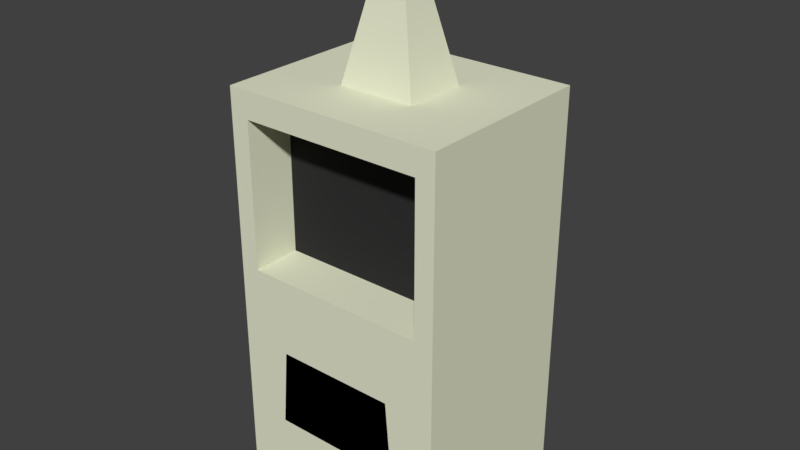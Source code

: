 # Source: GeneratorStation.blend  (saved by Blender 2.78.0; exported with 4.5.12 LTS)
import bpy
from mathutils import Matrix  # noqa: F401  (used for matrix-valued properties, if any)

bpy.ops.wm.read_factory_settings(use_empty=True)
scene = bpy.context.scene
scene.name = 'Scene'

# ---- collections
col_collection_1 = bpy.data.collections.new('Collection 1'); scene.collection.children.link(col_collection_1)

# ---- materials (node trees are filled in below, after node groups)
mat_body = bpy.data.materials.new('Body')
mat_body.alpha_threshold = 0.0
mat_body.use_transparent_shadow = False
mat_body.diffuse_color = (0.7843, 0.8, 0.6114, 1.0)
mat_body.roughness = 0.5
mat_screen = bpy.data.materials.new('Screen')
mat_screen.alpha_threshold = 0.0
mat_screen.use_transparent_shadow = False
mat_screen.diffuse_color = (0.03082, 0.03082, 0.03082, 1.0)
mat_screen.roughness = 0.5
mat_plug = bpy.data.materials.new('Plug')
mat_plug.alpha_threshold = 0.0
mat_plug.use_transparent_shadow = False
mat_plug.diffuse_color = (0.0, 0.0, 0.0, 1.0)
mat_plug.roughness = 0.5

# ---- material node trees

# ---- world
world_world = bpy.data.worlds.new('World'); scene.world = world_world
world_world.color = (0.05088, 0.05088, 0.05088)
world_world.use_sun_shadow = False
world_world.sun_shadow_jitter_overblur = 0.0
world_world.cycles.sampling_method = 'MANUAL'

# ---- meshes
me_cube_001 = bpy.data.meshes.new('Cube.001')
me_cube_001.from_pydata([(-0.5413, -0.5138, 0.4538), (-0.8271, 1.915, 0.4538), (-1.0, -2.204, -0.4538), (-0.3464, 2.204, -0.1572), (0.5413, -0.5138, 0.4538), (0.8271, 1.915, 0.4538), (1.0, -2.204, -0.4538), (0.3464, 2.204, -0.1572), (-0.5994, -1.364, 0.4538), (-0.3464, 2.204, 0.1572), (0.3464, 2.204, 0.1572), (0.5994, -1.364, 0.4538), (-0.8271, 0.3262, 0.2121), (-0.8271, 1.915, 0.2121), (0.8271, 1.915, 0.2121), (0.8271, 0.3262, 0.2121), (-1.0, -2.204, 0.4538), (1.0, -2.204, 0.4538), (-0.8271, 0.3262, 0.4538), (0.8271, 0.3262, 0.4538), (-0.5994, -1.364, -0.1794), (0.5994, -1.364, -0.1794), (-0.5413, -0.5138, -0.1794), (0.5413, -0.5138, -0.1794), (-1.0, 2.204, 0.4538), (-1.0, 2.204, -0.4538), (1.0, 2.204, -0.4538), (1.0, 2.204, 0.4538), (-0.05637, 3.722, 0.02558), (-0.05637, 3.722, -0.02558), (0.05637, 3.722, -0.02558), (0.05637, 3.722, 0.02558)], [], [(16, 24, 25, 2), (2, 25, 26, 6), (6, 26, 27, 17), (5, 1, 13, 14), (2, 6, 17, 16), (10, 7, 30, 31), (18, 1, 24, 16), (5, 19, 17, 27), (11, 4, 23, 21), (1, 5, 27, 24), (15, 14, 13, 12), (19, 5, 14, 15), (18, 19, 15, 12), (1, 18, 12, 13), (11, 8, 16, 17), (0, 4, 19, 18), (8, 0, 18, 16), (4, 11, 17, 19), (23, 22, 20, 21), (4, 0, 22, 23), (0, 8, 20, 22), (8, 11, 21, 20), (9, 3, 25, 24), (3, 7, 26, 25), (7, 10, 27, 26), (10, 9, 24, 27), (30, 29, 28, 31), (3, 9, 28, 29), (9, 10, 31, 28), (7, 3, 29, 30)])
me_cube_001.polygons.foreach_set('material_index', [0, 0, 0, 0, 0, 0, 0, 0, 2, 0, 1, 0, 0, 0, 0, 0, 0, 0, 2, 2, 2, 2, 0, 0, 0, 0, 0, 0, 0, 0])
me_cube_001.materials.append(mat_body)
me_cube_001.materials.append(mat_screen)
me_cube_001.materials.append(mat_plug)
me_cube_001.use_remesh_preserve_volume = False
me_cube_001.use_remesh_preserve_attributes = False
me_cube_001.use_mirror_vertex_groups = False
me_cube_001.update()

# ---- objects
ob_generatorstation = bpy.data.objects.new('GeneratorStation', me_cube_001)

# ---- transforms, parenting, visibility, modifiers, constraints
ob_generatorstation.location = (0.0, 0.0, 0.0)
ob_generatorstation.rotation_euler = (1.571, -0.0, 0.0)
ob_generatorstation.scale = (1.203, 1.0, 2.204)
ob_generatorstation.lineart.crease_threshold = 0.0

# ---- collection membership
col_collection_1.objects.link(ob_generatorstation)

# ---- scene / render settings (as saved in the file)
scene.frame_start = 1; scene.frame_end = 250; scene.frame_set(1)
scene.render.engine = 'BLENDER_EEVEE_NEXT'
scene.render.resolution_percentage = 50
scene.render.dither_intensity = 0.0
scene.cycles.use_denoising = False
scene.cycles.samples = 128
scene.cycles.sampling_pattern = 'TABULATED_SOBOL'
scene.cycles.light_sampling_threshold = 0.0
scene.cycles.use_adaptive_sampling = False
scene.cycles.use_light_tree = False
scene.cycles.blur_glossy = 0.0
scene.cycles.sample_clamp_indirect = 0.0
scene.view_settings.view_transform = 'Standard'
bpy.context.view_layer.update()

# ---- added for rendering (the .blend has no active camera and no usable light): camera, sun
cam_auto = bpy.data.cameras.new('AutoCamera')
cam_auto.lens = 50.0
cam_auto.sensor_width = 36.0
cam_auto.clip_end = 1000.0
ob_auto_camera = bpy.data.objects.new('AutoCamera', cam_auto)
scene.collection.objects.link(ob_auto_camera)
ob_auto_camera.location = (6.1993, -7.43916, 5.7184)
ob_auto_camera.rotation_euler = (1.09748, -7.21219e-08, 0.694738)
scene.camera = ob_auto_camera
light_auto_sun = bpy.data.lights.new('AutoSun', 'SUN')
light_auto_sun.energy = 3.0
light_auto_sun.angle = 0.0523599
ob_auto_sun = bpy.data.objects.new('AutoSun', light_auto_sun)
scene.collection.objects.link(ob_auto_sun)
ob_auto_sun.rotation_euler = (0.872665, 0.174533, 0.523599)
bpy.context.view_layer.update()
